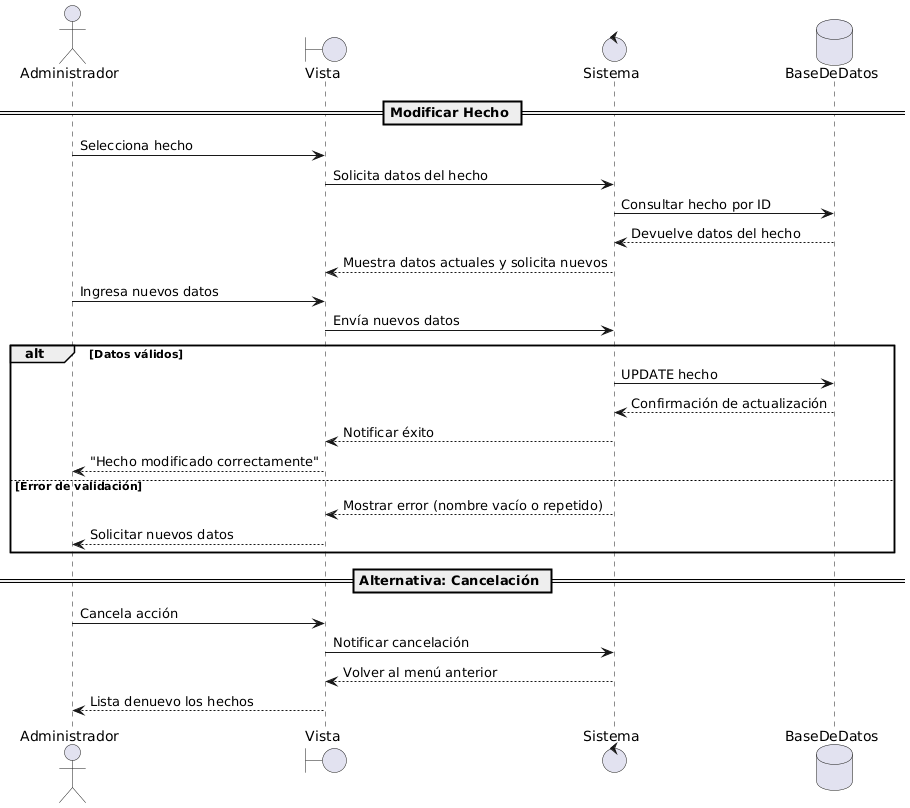

The diagram above was rendered by PlantUML. Its source (embedded in the PNG):
@startuml
actor Administrador
boundary Vista
control Sistema
database BaseDeDatos

== Modificar Hecho ==

Administrador -> Vista : Selecciona hecho
Vista -> Sistema : Solicita datos del hecho
Sistema -> BaseDeDatos : Consultar hecho por ID
BaseDeDatos --> Sistema : Devuelve datos del hecho
Sistema --> Vista : Muestra datos actuales y solicita nuevos

Administrador -> Vista : Ingresa nuevos datos
Vista -> Sistema : Envía nuevos datos

alt Datos válidos
    Sistema -> BaseDeDatos : UPDATE hecho
    BaseDeDatos --> Sistema : Confirmación de actualización
    Sistema --> Vista : Notificar éxito
    Vista --> Administrador : "Hecho modificado correctamente"
else Error de validación
    Sistema --> Vista : Mostrar error (nombre vacío o repetido)
    Vista --> Administrador : Solicitar nuevos datos
end

== Alternativa: Cancelación ==
Administrador -> Vista : Cancela acción
Vista -> Sistema : Notificar cancelación
Sistema --> Vista : Volver al menú anterior
Vista --> Administrador : Lista denuevo los hechos
@enduml